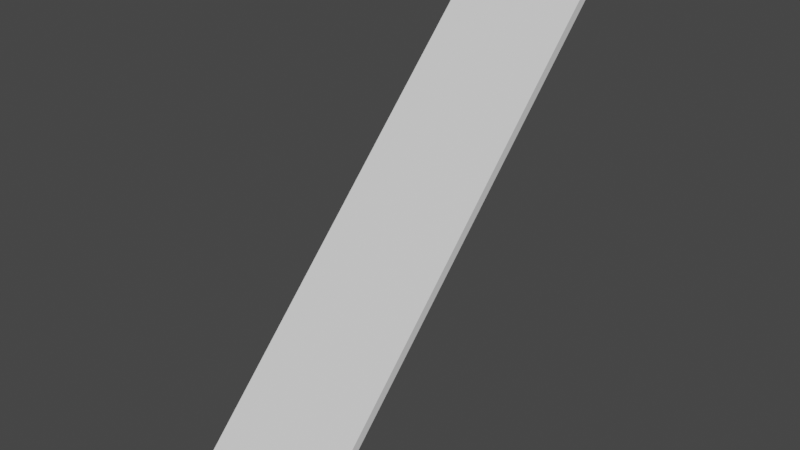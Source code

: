 # Source: 45De.blend  (saved by Blender 2.82.7; exported with 4.5.12 LTS)
import bpy
from mathutils import Matrix  # noqa: F401  (used for matrix-valued properties, if any)

bpy.ops.wm.read_factory_settings(use_empty=True)
scene = bpy.context.scene
scene.name = 'Scene'

# ---- collections
col_collection = bpy.data.collections.new('Collection'); scene.collection.children.link(col_collection)

# ---- materials (node trees are filled in below, after node groups)
mat_material = bpy.data.materials.new('Material')
mat_material.alpha_threshold = 0.0
mat_material.use_transparent_shadow = False
mat_material.line_color = (0.0, 0.0, 0.0, 1.0)

# ---- material node trees
mat_material.use_nodes = True; mat_material.node_tree.nodes.clear()
_N = mat_material.node_tree.nodes; _L = mat_material.node_tree.links
n0 = _N.new('ShaderNodeOutputMaterial'); n0.name = 'Material Output'; n0.location = (300, 300)
n1 = _N.new('ShaderNodeBsdfPrincipled'); n1.name = 'Principled BSDF'; n1.location = (10, 300)
n1.distribution = 'GGX'
n1.subsurface_method = 'BURLEY'
n1.inputs[2].default_value = 0.4
n1.inputs[3].default_value = 1.45
n1.inputs[27].default_value = (0.0, 0.0, 0.0, 1.0)
n1.inputs[28].default_value = 1.0
_L.new(n1.outputs[0], n0.inputs[0])
n0.is_active_output = True

# ---- world
world_world = bpy.data.worlds.new('World'); scene.world = world_world
world_world.use_nodes = True; world_world.node_tree.nodes.clear()
_N = world_world.node_tree.nodes; _L = world_world.node_tree.links
n0 = _N.new('ShaderNodeOutputWorld'); n0.name = 'World Output'; n0.location = (300, 300)
n1 = _N.new('ShaderNodeBackground'); n1.name = 'Background'; n1.location = (10, 300)
n1.inputs[0].default_value = (0.05088, 0.05088, 0.05088, 1.0)
_L.new(n1.outputs[0], n0.inputs[0])
n0.is_active_output = True
world_world.color = (0.05088, 0.05088, 0.05088)
world_world.use_sun_shadow = False
world_world.sun_shadow_jitter_overblur = 0.0

# ---- meshes
me_cube = bpy.data.meshes.new('Cube')
me_cube.from_pydata([(1.0, 1.0, 1.0), (1.0, 1.0, -1.0), (1.0, -1.0, 1.0), (1.0, -1.0, -1.0), (-1.0, 1.0, 1.0), (-1.0, 1.0, -1.0), (-1.0, -1.0, 1.0), (-1.0, -1.0, -1.0)], [], [(0, 4, 6, 2), (3, 2, 6, 7), (7, 6, 4, 5), (5, 1, 3, 7), (1, 0, 2, 3), (5, 4, 0, 1)])
_uv = me_cube.uv_layers.new(name='UVMap')
_uv.uv.foreach_set('vector', [0.625, 0.5, 0.875, 0.5, 0.875, 0.75, 0.625, 0.75, 0.375, 0.75, 0.625, 0.75, 0.625, 1.0, 0.375, 1.0, 0.375, 0.0, 0.625, 0.0, 0.625, 0.25, 0.375, 0.25, 0.125, 0.5, 0.375, 0.5, 0.375, 0.75, 0.125, 0.75, 0.375, 0.5, 0.625, 0.5, 0.625, 0.75, 0.375, 0.75, 0.375, 0.25, 0.625, 0.25, 0.625, 0.5, 0.375, 0.5])
me_cube.materials.append(mat_material)
me_cube.use_remesh_preserve_volume = False
me_cube.use_remesh_preserve_attributes = False
me_cube.use_mirror_vertex_groups = False
me_cube.update()

# ---- objects
ob_cube = bpy.data.objects.new('Cube', me_cube)

# ---- transforms, parenting, visibility, modifiers, constraints
ob_cube.location = (0.0, 0.0, 0.0)
ob_cube.rotation_euler = (0.0, -0.7854, 1.571)
ob_cube.scale = (4.541, 1.0, 0.06653)
ob_cube.lock_rotations_4d = False
ob_cube.empty_display_type = 'ARROWS'
ob_cube.lineart.crease_threshold = 0.0

# ---- collection membership
col_collection.objects.link(ob_cube)

# ---- scene / render settings (as saved in the file)
scene.frame_start = 1; scene.frame_end = 250; scene.frame_set(1)
scene.render.engine = 'BLENDER_EEVEE_NEXT'
scene.cycles.use_denoising = False
scene.cycles.samples = 128
scene.cycles.sampling_pattern = 'TABULATED_SOBOL'
scene.cycles.use_adaptive_sampling = False
scene.cycles.use_light_tree = False
scene.view_settings.view_transform = 'Filmic'
bpy.context.view_layer.update()

# ---- added for rendering (the .blend has no active camera and no usable light): camera, sun
cam_auto = bpy.data.cameras.new('AutoCamera')
cam_auto.lens = 50.0
cam_auto.sensor_width = 36.0
cam_auto.clip_end = 1000.0
ob_auto_camera = bpy.data.objects.new('AutoCamera', cam_auto)
scene.collection.objects.link(ob_auto_camera)
ob_auto_camera.location = (8.72386, -10.4686, 6.97909)
ob_auto_camera.rotation_euler = (1.09748, -7.21219e-08, 0.694738)
scene.camera = ob_auto_camera
light_auto_sun = bpy.data.lights.new('AutoSun', 'SUN')
light_auto_sun.energy = 3.0
light_auto_sun.angle = 0.0523599
ob_auto_sun = bpy.data.objects.new('AutoSun', light_auto_sun)
scene.collection.objects.link(ob_auto_sun)
ob_auto_sun.rotation_euler = (0.872665, 0.174533, 0.523599)
bpy.context.view_layer.update()
